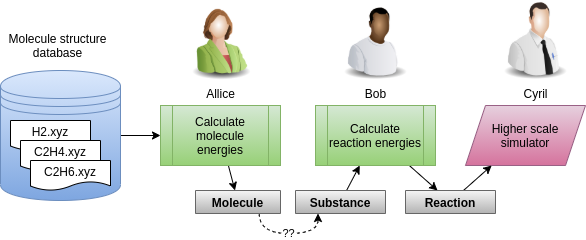

The diagram above was exported from draw.io. Its source (the exported page's mxGraphModel, read from the mxfile embedded in the PNG):
<mxGraphModel dx="1422" dy="715" grid="1" gridSize="10" guides="1" tooltips="1" connect="1" arrows="1" fold="1" page="1" pageScale="1" pageWidth="827" pageHeight="1169" math="0" shadow="0">
  <root>
    <mxCell id="Fkop1N2gvcuRmGXoB3iX-0" />
    <mxCell id="Fkop1N2gvcuRmGXoB3iX-1" parent="Fkop1N2gvcuRmGXoB3iX-0" />
    <mxCell id="Fkop1N2gvcuRmGXoB3iX-2" value="" style="edgeStyle=orthogonalEdgeStyle;rounded=0;orthogonalLoop=1;jettySize=auto;html=1;strokeWidth=1;" edge="1" parent="Fkop1N2gvcuRmGXoB3iX-1" source="Fkop1N2gvcuRmGXoB3iX-3" target="Fkop1N2gvcuRmGXoB3iX-7">
      <mxGeometry relative="1" as="geometry" />
    </mxCell>
    <mxCell id="Fkop1N2gvcuRmGXoB3iX-3" value="" style="shape=datastore;whiteSpace=wrap;html=1;fillColor=#dae8fc;strokeColor=#6c8ebf;gradientColor=#7ea6e0;" vertex="1" parent="Fkop1N2gvcuRmGXoB3iX-1">
      <mxGeometry x="225" y="250" width="120" height="130" as="geometry" />
    </mxCell>
    <mxCell id="Fkop1N2gvcuRmGXoB3iX-4" value="H2.xyz" style="shape=document;whiteSpace=wrap;html=1;boundedLbl=1;" vertex="1" parent="Fkop1N2gvcuRmGXoB3iX-1">
      <mxGeometry x="235" y="300" width="80" height="30" as="geometry" />
    </mxCell>
    <mxCell id="Fkop1N2gvcuRmGXoB3iX-5" value="C2H4.xyz" style="shape=document;whiteSpace=wrap;html=1;boundedLbl=1;" vertex="1" parent="Fkop1N2gvcuRmGXoB3iX-1">
      <mxGeometry x="245" y="320" width="80" height="30" as="geometry" />
    </mxCell>
    <mxCell id="Fkop1N2gvcuRmGXoB3iX-6" value="C2H6.xyz" style="shape=document;whiteSpace=wrap;html=1;boundedLbl=1;" vertex="1" parent="Fkop1N2gvcuRmGXoB3iX-1">
      <mxGeometry x="255" y="340" width="80" height="30" as="geometry" />
    </mxCell>
    <mxCell id="J-5a_hR2RxlAyU-Ghf9x-9" style="edgeStyle=none;rounded=0;orthogonalLoop=1;jettySize=auto;html=1;strokeWidth=1;" edge="1" parent="Fkop1N2gvcuRmGXoB3iX-1" source="Fkop1N2gvcuRmGXoB3iX-7" target="J-5a_hR2RxlAyU-Ghf9x-0">
      <mxGeometry relative="1" as="geometry" />
    </mxCell>
    <mxCell id="Fkop1N2gvcuRmGXoB3iX-7" value="Calculate molecule energies" style="shape=process;whiteSpace=wrap;html=1;backgroundOutline=1;fillColor=#d5e8d4;strokeColor=#82b366;gradientColor=#97d077;" vertex="1" parent="Fkop1N2gvcuRmGXoB3iX-1">
      <mxGeometry x="385" y="285" width="120" height="60" as="geometry" />
    </mxCell>
    <mxCell id="Fkop1N2gvcuRmGXoB3iX-8" value="Molecule structure database" style="text;html=1;strokeColor=none;fillColor=none;align=center;verticalAlign=middle;whiteSpace=wrap;rounded=0;" vertex="1" parent="Fkop1N2gvcuRmGXoB3iX-1">
      <mxGeometry x="225" y="210" width="115" height="30" as="geometry" />
    </mxCell>
    <mxCell id="J-5a_hR2RxlAyU-Ghf9x-8" style="edgeStyle=none;rounded=0;orthogonalLoop=1;jettySize=auto;html=1;" edge="1" parent="Fkop1N2gvcuRmGXoB3iX-1" source="Fkop1N2gvcuRmGXoB3iX-9" target="J-5a_hR2RxlAyU-Ghf9x-2">
      <mxGeometry relative="1" as="geometry" />
    </mxCell>
    <mxCell id="Fkop1N2gvcuRmGXoB3iX-9" value="Calculate reaction energies" style="shape=process;whiteSpace=wrap;html=1;backgroundOutline=1;fillColor=#d5e8d4;strokeColor=#82b366;gradientColor=#97d077;" vertex="1" parent="Fkop1N2gvcuRmGXoB3iX-1">
      <mxGeometry x="540" y="285" width="120" height="60" as="geometry" />
    </mxCell>
    <mxCell id="Fkop1N2gvcuRmGXoB3iX-11" value="Higher scale simulator" style="shape=parallelogram;perimeter=parallelogramPerimeter;whiteSpace=wrap;html=1;fixedSize=1;fillColor=#e6d0de;strokeColor=#996185;gradientColor=#d5739d;" vertex="1" parent="Fkop1N2gvcuRmGXoB3iX-1">
      <mxGeometry x="690" y="285" width="120" height="60" as="geometry" />
    </mxCell>
    <mxCell id="bYP7Ga5nupNlTa2AAA1G-3" value="Allice" style="image;html=1;image=img/lib/clip_art/people/Suit_Woman_Green_128x128.png" vertex="1" parent="Fkop1N2gvcuRmGXoB3iX-1">
      <mxGeometry x="405" y="180" width="80" height="80" as="geometry" />
    </mxCell>
    <mxCell id="bYP7Ga5nupNlTa2AAA1G-4" value="Bob" style="image;html=1;image=img/lib/clip_art/people/Worker_Black_128x128.png" vertex="1" parent="Fkop1N2gvcuRmGXoB3iX-1">
      <mxGeometry x="560" y="180" width="80" height="80" as="geometry" />
    </mxCell>
    <mxCell id="bYP7Ga5nupNlTa2AAA1G-5" value="Cyril" style="image;html=1;image=img/lib/clip_art/people/Tech_Man_128x128.png" vertex="1" parent="Fkop1N2gvcuRmGXoB3iX-1">
      <mxGeometry x="720" y="180" width="80" height="80" as="geometry" />
    </mxCell>
    <mxCell id="J-5a_hR2RxlAyU-Ghf9x-11" value="??" style="edgeStyle=orthogonalEdgeStyle;rounded=0;orthogonalLoop=1;jettySize=auto;html=1;exitX=0.75;exitY=1;exitDx=0;exitDy=0;entryX=0.25;entryY=1;entryDx=0;entryDy=0;strokeWidth=1;curved=1;dashed=1;" edge="1" parent="Fkop1N2gvcuRmGXoB3iX-1" source="J-5a_hR2RxlAyU-Ghf9x-0" target="J-5a_hR2RxlAyU-Ghf9x-1">
      <mxGeometry relative="1" as="geometry" />
    </mxCell>
    <mxCell id="J-5a_hR2RxlAyU-Ghf9x-0" value="Molecule" style="swimlane;fillColor=#f5f5f5;gradientColor=#b3b3b3;strokeColor=#666666;" vertex="1" collapsed="1" parent="Fkop1N2gvcuRmGXoB3iX-1">
      <mxGeometry x="420" y="370" width="85" height="23" as="geometry">
        <mxRectangle x="395" y="360" width="110" height="40" as="alternateBounds" />
      </mxGeometry>
    </mxCell>
    <mxCell id="J-5a_hR2RxlAyU-Ghf9x-5" style="edgeStyle=none;rounded=0;orthogonalLoop=1;jettySize=auto;html=1;endArrow=classic;" edge="1" parent="Fkop1N2gvcuRmGXoB3iX-1" source="J-5a_hR2RxlAyU-Ghf9x-1" target="Fkop1N2gvcuRmGXoB3iX-9">
      <mxGeometry relative="1" as="geometry" />
    </mxCell>
    <mxCell id="J-5a_hR2RxlAyU-Ghf9x-1" value="Substance" style="swimlane;fillColor=#f5f5f5;gradientColor=#b3b3b3;strokeColor=#666666;" vertex="1" collapsed="1" parent="Fkop1N2gvcuRmGXoB3iX-1">
      <mxGeometry x="520" y="370" width="90" height="23" as="geometry">
        <mxRectangle x="395" y="360" width="110" height="40" as="alternateBounds" />
      </mxGeometry>
    </mxCell>
    <mxCell id="J-5a_hR2RxlAyU-Ghf9x-10" style="edgeStyle=none;rounded=0;orthogonalLoop=1;jettySize=auto;html=1;strokeWidth=1;" edge="1" parent="Fkop1N2gvcuRmGXoB3iX-1" source="J-5a_hR2RxlAyU-Ghf9x-2" target="Fkop1N2gvcuRmGXoB3iX-11">
      <mxGeometry relative="1" as="geometry" />
    </mxCell>
    <mxCell id="J-5a_hR2RxlAyU-Ghf9x-2" value="Reaction" style="swimlane;fillColor=#f5f5f5;gradientColor=#b3b3b3;strokeColor=#666666;" vertex="1" collapsed="1" parent="Fkop1N2gvcuRmGXoB3iX-1">
      <mxGeometry x="630" y="370" width="90" height="23" as="geometry">
        <mxRectangle x="395" y="360" width="110" height="40" as="alternateBounds" />
      </mxGeometry>
    </mxCell>
  </root>
</mxGraphModel>